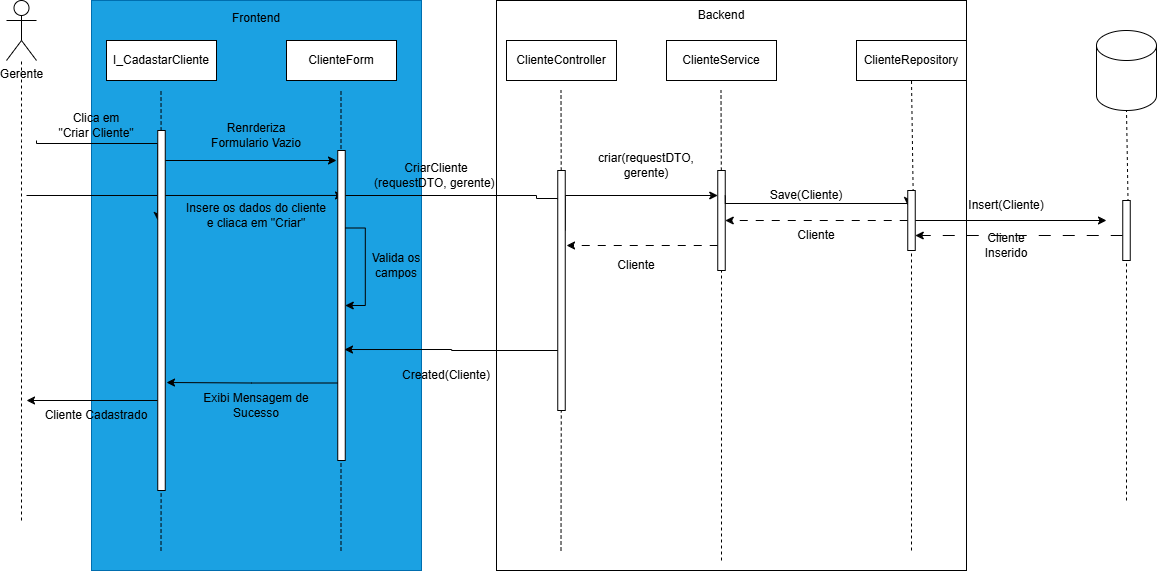

The diagram above was exported from draw.io. Its source (the exported page's mxGraphModel, read from the mxfile embedded in the PNG):
<mxGraphModel dx="1414" dy="811" grid="1" gridSize="10" guides="1" tooltips="1" connect="1" arrows="1" fold="1" page="1" pageScale="1" pageWidth="850" pageHeight="1100" math="0" shadow="0">
  <root>
    <mxCell id="0" />
    <mxCell id="1" parent="0" />
    <mxCell id="lRIt1RLXln1Xfy8Fxb5C-46" parent="1" style="rounded=0;whiteSpace=wrap;html=1;fillColor=light-dark(#FFFFFF,#2E6C96);" value="" vertex="1">
      <mxGeometry height="570" width="470" x="560" y="140" as="geometry" />
    </mxCell>
    <mxCell id="lRIt1RLXln1Xfy8Fxb5C-60" edge="1" parent="1" source="lRIt1RLXln1Xfy8Fxb5C-58" style="endArrow=none;dashed=1;html=1;rounded=0;entryX=0.5;entryY=1;entryDx=0;entryDy=0;exitX=0.814;exitY=0.825;exitDx=0;exitDy=0;exitPerimeter=0;" target="lRIt1RLXln1Xfy8Fxb5C-48" value="">
      <mxGeometry height="50" relative="1" width="50" as="geometry">
        <mxPoint x="700" y="480" as="sourcePoint" />
        <mxPoint x="750" y="430" as="targetPoint" />
      </mxGeometry>
    </mxCell>
    <mxCell id="lRIt1RLXln1Xfy8Fxb5C-45" parent="1" style="rounded=0;whiteSpace=wrap;html=1;fillColor=light-dark(#1BA1E2,#184730);fontColor=#ffffff;strokeColor=#006EAF;" value="" vertex="1">
      <mxGeometry height="570" width="330" x="155" y="140" as="geometry" />
    </mxCell>
    <mxCell id="lRIt1RLXln1Xfy8Fxb5C-1" parent="1" style="shape=umlActor;verticalLabelPosition=bottom;verticalAlign=top;html=1;outlineConnect=0;" value="Gerente&lt;div&gt;&lt;br&gt;&lt;/div&gt;" vertex="1">
      <mxGeometry height="60" width="30" x="70" y="140" as="geometry" />
    </mxCell>
    <mxCell id="lRIt1RLXln1Xfy8Fxb5C-3" parent="1" style="rounded=0;whiteSpace=wrap;html=1;" value="I_CadastarCliente" vertex="1">
      <mxGeometry height="40" width="110" x="170" y="180" as="geometry" />
    </mxCell>
    <mxCell id="lRIt1RLXln1Xfy8Fxb5C-4" edge="1" parent="1" style="endArrow=none;dashed=1;html=1;rounded=0;" target="lRIt1RLXln1Xfy8Fxb5C-1" value="">
      <mxGeometry height="50" relative="1" width="50" as="geometry">
        <Array as="points">
          <mxPoint x="85" y="280" />
        </Array>
        <mxPoint x="85" y="660" as="sourcePoint" />
        <mxPoint x="540" y="320" as="targetPoint" />
      </mxGeometry>
    </mxCell>
    <mxCell id="lRIt1RLXln1Xfy8Fxb5C-10" parent="1" style="text;html=1;whiteSpace=wrap;strokeColor=none;fillColor=none;align=center;verticalAlign=middle;rounded=0;" value="Clica em &quot;Criar Cliente&quot;" vertex="1">
      <mxGeometry height="30" width="80" x="120" y="250" as="geometry" />
    </mxCell>
    <mxCell id="lRIt1RLXln1Xfy8Fxb5C-12" parent="1" style="rounded=0;whiteSpace=wrap;html=1;" value="ClienteForm" vertex="1">
      <mxGeometry height="40" width="110" x="350" y="180" as="geometry" />
    </mxCell>
    <mxCell id="lRIt1RLXln1Xfy8Fxb5C-13" parent="1" style="rounded=0;whiteSpace=wrap;html=1;" value="ClienteController" vertex="1">
      <mxGeometry height="40" width="110" x="570" y="180" as="geometry" />
    </mxCell>
    <mxCell id="lRIt1RLXln1Xfy8Fxb5C-14" parent="1" style="rounded=0;whiteSpace=wrap;html=1;" value="ClienteService" vertex="1">
      <mxGeometry height="40" width="110" x="730" y="180" as="geometry" />
    </mxCell>
    <mxCell id="lRIt1RLXln1Xfy8Fxb5C-15" parent="1" style="shape=cylinder3;whiteSpace=wrap;html=1;boundedLbl=1;backgroundOutline=1;size=15;" value="" vertex="1">
      <mxGeometry height="80" width="60" x="1160" y="170" as="geometry" />
    </mxCell>
    <mxCell id="lRIt1RLXln1Xfy8Fxb5C-16" edge="1" parent="1" style="endArrow=none;dashed=1;html=1;rounded=0;" value="">
      <mxGeometry height="50" relative="1" width="50" as="geometry">
        <Array as="points">
          <mxPoint x="404.5" y="310" />
        </Array>
        <mxPoint x="404.5" y="690" as="sourcePoint" />
        <mxPoint x="404.5" y="230" as="targetPoint" />
      </mxGeometry>
    </mxCell>
    <mxCell id="lRIt1RLXln1Xfy8Fxb5C-17" edge="1" parent="1" source="lRIt1RLXln1Xfy8Fxb5C-32" style="endArrow=none;dashed=1;html=1;rounded=0;" value="">
      <mxGeometry height="50" relative="1" width="50" as="geometry">
        <Array as="points" />
        <mxPoint x="624.5" y="690" as="sourcePoint" />
        <mxPoint x="624.5" y="230" as="targetPoint" />
      </mxGeometry>
    </mxCell>
    <mxCell id="lRIt1RLXln1Xfy8Fxb5C-30" edge="1" parent="1" source="lRIt1RLXln1Xfy8Fxb5C-20" style="edgeStyle=orthogonalEdgeStyle;rounded=0;orthogonalLoop=1;jettySize=auto;html=1;exitX=0.767;exitY=0.145;exitDx=0;exitDy=0;startArrow=classic;startFill=1;endArrow=none;endFill=0;exitPerimeter=0;">
      <mxGeometry relative="1" as="geometry">
        <mxPoint x="90" y="335" as="targetPoint" />
      </mxGeometry>
    </mxCell>
    <mxCell id="lRIt1RLXln1Xfy8Fxb5C-34" edge="1" parent="1" source="lRIt1RLXln1Xfy8Fxb5C-20" style="edgeStyle=orthogonalEdgeStyle;rounded=0;orthogonalLoop=1;jettySize=auto;html=1;entryX=0.5;entryY=0.09;entryDx=0;entryDy=0;entryPerimeter=0;" target="lRIt1RLXln1Xfy8Fxb5C-32">
      <mxGeometry relative="1" as="geometry">
        <Array as="points">
          <mxPoint x="600" y="335" />
          <mxPoint x="600" y="338" />
        </Array>
        <mxPoint x="580" y="335" as="targetPoint" />
      </mxGeometry>
    </mxCell>
    <mxCell id="lRIt1RLXln1Xfy8Fxb5C-20" parent="1" style="rounded=0;whiteSpace=wrap;html=1;" value="" vertex="1">
      <mxGeometry height="310" width="7.5" x="401.25" y="290" as="geometry" />
    </mxCell>
    <mxCell id="lRIt1RLXln1Xfy8Fxb5C-23" edge="1" parent="1" source="lRIt1RLXln1Xfy8Fxb5C-5" style="endArrow=none;dashed=1;html=1;rounded=0;" value="">
      <mxGeometry height="50" relative="1" width="50" as="geometry">
        <Array as="points" />
        <mxPoint x="224.5" y="690" as="sourcePoint" />
        <mxPoint x="224.5" y="230" as="targetPoint" />
      </mxGeometry>
    </mxCell>
    <mxCell id="lRIt1RLXln1Xfy8Fxb5C-25" edge="1" parent="1" style="endArrow=none;dashed=1;html=1;rounded=0;" target="lRIt1RLXln1Xfy8Fxb5C-5" value="">
      <mxGeometry height="50" relative="1" width="50" as="geometry">
        <Array as="points" />
        <mxPoint x="224.5" y="690" as="sourcePoint" />
        <mxPoint x="224.5" y="230" as="targetPoint" />
      </mxGeometry>
    </mxCell>
    <mxCell id="lRIt1RLXln1Xfy8Fxb5C-26" edge="1" parent="1" source="lRIt1RLXln1Xfy8Fxb5C-5" style="edgeStyle=orthogonalEdgeStyle;rounded=0;orthogonalLoop=1;jettySize=auto;html=1;exitX=0;exitY=0.25;exitDx=0;exitDy=0;startArrow=classic;startFill=1;endArrow=none;endFill=0;">
      <mxGeometry relative="1" as="geometry">
        <Array as="points">
          <mxPoint x="100" y="283" />
        </Array>
        <mxPoint x="100" y="280" as="targetPoint" />
      </mxGeometry>
    </mxCell>
    <mxCell id="lRIt1RLXln1Xfy8Fxb5C-84" edge="1" parent="1" source="lRIt1RLXln1Xfy8Fxb5C-5" style="edgeStyle=orthogonalEdgeStyle;rounded=0;orthogonalLoop=1;jettySize=auto;html=1;exitX=0;exitY=0.75;exitDx=0;exitDy=0;">
      <mxGeometry relative="1" as="geometry">
        <mxPoint x="90" y="540" as="targetPoint" />
      </mxGeometry>
    </mxCell>
    <mxCell id="lRIt1RLXln1Xfy8Fxb5C-5" parent="1" style="rounded=0;whiteSpace=wrap;html=1;" value="" vertex="1">
      <mxGeometry height="360" width="7.5" x="221.25" y="270" as="geometry" />
    </mxCell>
    <mxCell id="lRIt1RLXln1Xfy8Fxb5C-28" edge="1" parent="1" style="edgeStyle=orthogonalEdgeStyle;rounded=0;orthogonalLoop=1;jettySize=auto;html=1;startArrow=classic;startFill=1;endArrow=none;endFill=0;">
      <mxGeometry relative="1" as="geometry">
        <mxPoint x="400" y="300" as="sourcePoint" />
        <mxPoint x="229" y="300" as="targetPoint" />
      </mxGeometry>
    </mxCell>
    <mxCell id="lRIt1RLXln1Xfy8Fxb5C-29" parent="1" style="text;html=1;whiteSpace=wrap;strokeColor=none;fillColor=none;align=center;verticalAlign=middle;rounded=0;" value="Renrderiza Formulario Vazio" vertex="1">
      <mxGeometry height="30" width="100" x="270" y="260" as="geometry" />
    </mxCell>
    <mxCell id="lRIt1RLXln1Xfy8Fxb5C-31" parent="1" style="text;html=1;whiteSpace=wrap;strokeColor=none;fillColor=none;align=center;verticalAlign=middle;rounded=0;" value="Insere os dados do cliente e cliaca em &quot;Criar&quot;" vertex="1">
      <mxGeometry height="30" width="150" x="245" y="340" as="geometry" />
    </mxCell>
    <mxCell id="lRIt1RLXln1Xfy8Fxb5C-33" edge="1" parent="1" style="endArrow=none;dashed=1;html=1;rounded=0;" target="lRIt1RLXln1Xfy8Fxb5C-32" value="">
      <mxGeometry height="50" relative="1" width="50" as="geometry">
        <Array as="points" />
        <mxPoint x="624.5" y="690" as="sourcePoint" />
        <mxPoint x="624.5" y="230" as="targetPoint" />
      </mxGeometry>
    </mxCell>
    <mxCell id="lRIt1RLXln1Xfy8Fxb5C-52" edge="1" parent="1" source="lRIt1RLXln1Xfy8Fxb5C-32" style="edgeStyle=orthogonalEdgeStyle;rounded=0;orthogonalLoop=1;jettySize=auto;html=1;exitX=1;exitY=0.25;exitDx=0;exitDy=0;entryX=0;entryY=0.25;entryDx=0;entryDy=0;" target="lRIt1RLXln1Xfy8Fxb5C-42">
      <mxGeometry relative="1" as="geometry">
        <Array as="points">
          <mxPoint x="629" y="335" />
        </Array>
      </mxGeometry>
    </mxCell>
    <mxCell id="lRIt1RLXln1Xfy8Fxb5C-32" parent="1" style="rounded=0;whiteSpace=wrap;html=1;" value="" vertex="1">
      <mxGeometry height="240" width="7.5" x="621.25" y="310" as="geometry" />
    </mxCell>
    <mxCell id="lRIt1RLXln1Xfy8Fxb5C-35" parent="1" style="text;html=1;whiteSpace=wrap;strokeColor=none;fillColor=none;align=center;verticalAlign=middle;rounded=0;" value="CriarCliente&lt;div&gt;(requestDTO,&amp;nbsp;&lt;span style=&quot;background-color: transparent; color: light-dark(rgb(0, 0, 0), rgb(255, 255, 255));&quot;&gt;gerente)&amp;nbsp;&lt;/span&gt;&lt;/div&gt;" vertex="1">
      <mxGeometry height="30" width="60" x="470" y="300" as="geometry" />
    </mxCell>
    <mxCell id="lRIt1RLXln1Xfy8Fxb5C-41" edge="1" parent="1" source="lRIt1RLXln1Xfy8Fxb5C-42" style="endArrow=none;dashed=1;html=1;rounded=0;" value="">
      <mxGeometry height="50" relative="1" width="50" as="geometry">
        <Array as="points" />
        <mxPoint x="785" y="700" as="sourcePoint" />
        <mxPoint x="784.5" y="230" as="targetPoint" />
      </mxGeometry>
    </mxCell>
    <mxCell id="lRIt1RLXln1Xfy8Fxb5C-43" edge="1" parent="1" style="endArrow=none;dashed=1;html=1;rounded=0;" target="lRIt1RLXln1Xfy8Fxb5C-42" value="">
      <mxGeometry height="50" relative="1" width="50" as="geometry">
        <Array as="points" />
        <mxPoint x="785" y="700" as="sourcePoint" />
        <mxPoint x="784.5" y="230" as="targetPoint" />
      </mxGeometry>
    </mxCell>
    <mxCell id="lRIt1RLXln1Xfy8Fxb5C-64" edge="1" parent="1" source="lRIt1RLXln1Xfy8Fxb5C-42" style="edgeStyle=orthogonalEdgeStyle;rounded=0;orthogonalLoop=1;jettySize=auto;html=1;exitX=0;exitY=0.75;exitDx=0;exitDy=0;dashed=1;dashPattern=8 8;">
      <mxGeometry relative="1" as="geometry">
        <mxPoint x="630" y="385" as="targetPoint" />
      </mxGeometry>
    </mxCell>
    <mxCell id="lRIt1RLXln1Xfy8Fxb5C-42" parent="1" style="rounded=0;whiteSpace=wrap;html=1;" value="" vertex="1">
      <mxGeometry height="100" width="7.5" x="781.25" y="310" as="geometry" />
    </mxCell>
    <mxCell id="lRIt1RLXln1Xfy8Fxb5C-48" parent="1" style="rounded=0;whiteSpace=wrap;html=1;" value="ClienteRepository" vertex="1">
      <mxGeometry height="40" width="110" x="920" y="180" as="geometry" />
    </mxCell>
    <mxCell id="lRIt1RLXln1Xfy8Fxb5C-53" parent="1" style="text;html=1;whiteSpace=wrap;strokeColor=none;fillColor=none;align=center;verticalAlign=middle;rounded=0;" value="criar(requestDTO, gerente)" vertex="1">
      <mxGeometry height="30" width="60" x="680" y="290" as="geometry" />
    </mxCell>
    <mxCell id="lRIt1RLXln1Xfy8Fxb5C-54" edge="1" parent="1" source="lRIt1RLXln1Xfy8Fxb5C-42" style="edgeStyle=orthogonalEdgeStyle;rounded=0;orthogonalLoop=1;jettySize=auto;html=1;exitX=1;exitY=0.25;exitDx=0;exitDy=0;entryX=0;entryY=0.25;entryDx=0;entryDy=0;" target="lRIt1RLXln1Xfy8Fxb5C-58">
      <mxGeometry relative="1" as="geometry">
        <Array as="points">
          <mxPoint x="789" y="343" />
        </Array>
        <mxPoint x="952" y="341.97" as="targetPoint" />
      </mxGeometry>
    </mxCell>
    <mxCell id="lRIt1RLXln1Xfy8Fxb5C-62" edge="1" parent="1" style="endArrow=none;dashed=1;html=1;rounded=0;entryX=0.5;entryY=1;entryDx=0;entryDy=0;" target="lRIt1RLXln1Xfy8Fxb5C-58" value="">
      <mxGeometry height="50" relative="1" width="50" as="geometry">
        <mxPoint x="975" y="690" as="sourcePoint" />
        <mxPoint x="975" y="220" as="targetPoint" />
      </mxGeometry>
    </mxCell>
    <mxCell id="lRIt1RLXln1Xfy8Fxb5C-66" edge="1" parent="1" source="lRIt1RLXln1Xfy8Fxb5C-58" style="edgeStyle=orthogonalEdgeStyle;rounded=0;orthogonalLoop=1;jettySize=auto;html=1;entryX=1;entryY=0.5;entryDx=0;entryDy=0;dashed=1;dashPattern=8 8;" target="lRIt1RLXln1Xfy8Fxb5C-42">
      <mxGeometry relative="1" as="geometry" />
    </mxCell>
    <mxCell id="lRIt1RLXln1Xfy8Fxb5C-71" edge="1" parent="1" source="lRIt1RLXln1Xfy8Fxb5C-58" style="edgeStyle=orthogonalEdgeStyle;rounded=0;orthogonalLoop=1;jettySize=auto;html=1;">
      <mxGeometry relative="1" as="geometry">
        <mxPoint x="1170" y="360" as="targetPoint" />
      </mxGeometry>
    </mxCell>
    <mxCell id="lRIt1RLXln1Xfy8Fxb5C-58" parent="1" style="rounded=0;whiteSpace=wrap;html=1;" value="" vertex="1">
      <mxGeometry height="60" width="7.5" x="971.25" y="330" as="geometry" />
    </mxCell>
    <mxCell id="lRIt1RLXln1Xfy8Fxb5C-63" parent="1" style="text;html=1;whiteSpace=wrap;strokeColor=none;fillColor=none;align=center;verticalAlign=middle;rounded=0;" value="Save(Cliente)" vertex="1">
      <mxGeometry height="30" width="60" x="840" y="320" as="geometry" />
    </mxCell>
    <mxCell id="lRIt1RLXln1Xfy8Fxb5C-65" parent="1" style="text;html=1;whiteSpace=wrap;strokeColor=none;fillColor=none;align=center;verticalAlign=middle;rounded=0;" value="Cliente" vertex="1">
      <mxGeometry height="30" width="60" x="670" y="390" as="geometry" />
    </mxCell>
    <mxCell id="lRIt1RLXln1Xfy8Fxb5C-67" parent="1" style="text;html=1;whiteSpace=wrap;strokeColor=none;fillColor=none;align=center;verticalAlign=middle;rounded=0;" value="Cliente" vertex="1">
      <mxGeometry height="30" width="60" x="850" y="360" as="geometry" />
    </mxCell>
    <mxCell id="lRIt1RLXln1Xfy8Fxb5C-68" edge="1" parent="1" source="lRIt1RLXln1Xfy8Fxb5C-70" style="endArrow=none;dashed=1;html=1;rounded=0;entryX=0.5;entryY=1;entryDx=0;entryDy=0;exitX=0.814;exitY=0.825;exitDx=0;exitDy=0;exitPerimeter=0;" value="">
      <mxGeometry height="50" relative="1" width="50" as="geometry">
        <mxPoint x="915" y="510" as="sourcePoint" />
        <mxPoint x="1190" y="250" as="targetPoint" />
      </mxGeometry>
    </mxCell>
    <mxCell id="lRIt1RLXln1Xfy8Fxb5C-69" edge="1" parent="1" style="endArrow=none;dashed=1;html=1;rounded=0;entryX=0.5;entryY=1;entryDx=0;entryDy=0;exitX=0.814;exitY=0.825;exitDx=0;exitDy=0;exitPerimeter=0;" target="lRIt1RLXln1Xfy8Fxb5C-70" value="">
      <mxGeometry height="50" relative="1" width="50" as="geometry">
        <mxPoint x="1190" y="640" as="sourcePoint" />
        <mxPoint x="1190" y="250" as="targetPoint" />
      </mxGeometry>
    </mxCell>
    <mxCell id="lRIt1RLXln1Xfy8Fxb5C-73" edge="1" parent="1" source="lRIt1RLXln1Xfy8Fxb5C-70" style="edgeStyle=orthogonalEdgeStyle;rounded=0;orthogonalLoop=1;jettySize=auto;html=1;entryX=1;entryY=0.75;entryDx=0;entryDy=0;dashed=1;dashPattern=12 12;" target="lRIt1RLXln1Xfy8Fxb5C-58">
      <mxGeometry relative="1" as="geometry">
        <Array as="points">
          <mxPoint x="1140" y="375" />
          <mxPoint x="1140" y="375" />
        </Array>
      </mxGeometry>
    </mxCell>
    <mxCell id="lRIt1RLXln1Xfy8Fxb5C-70" parent="1" style="rounded=0;whiteSpace=wrap;html=1;" value="" vertex="1">
      <mxGeometry height="60" width="7.5" x="1186.25" y="340" as="geometry" />
    </mxCell>
    <mxCell id="lRIt1RLXln1Xfy8Fxb5C-72" parent="1" style="text;html=1;whiteSpace=wrap;strokeColor=none;fillColor=none;align=center;verticalAlign=middle;rounded=0;" value="Insert(Cliente)" vertex="1">
      <mxGeometry height="30" width="60" x="1040" y="330" as="geometry" />
    </mxCell>
    <mxCell id="lRIt1RLXln1Xfy8Fxb5C-74" parent="1" style="text;html=1;whiteSpace=wrap;strokeColor=none;fillColor=none;align=center;verticalAlign=middle;rounded=0;" value="Cliente Inserido" vertex="1">
      <mxGeometry height="30" width="60" x="1040" y="370" as="geometry" />
    </mxCell>
    <mxCell id="lRIt1RLXln1Xfy8Fxb5C-75" parent="1" style="text;html=1;whiteSpace=wrap;strokeColor=none;fillColor=none;align=center;verticalAlign=middle;rounded=0;" value="Valida os campos" vertex="1">
      <mxGeometry height="30" width="60" x="430" y="390" as="geometry" />
    </mxCell>
    <mxCell id="lRIt1RLXln1Xfy8Fxb5C-76" edge="1" parent="1" source="lRIt1RLXln1Xfy8Fxb5C-20" style="edgeStyle=orthogonalEdgeStyle;rounded=0;orthogonalLoop=1;jettySize=auto;html=1;exitX=1;exitY=0.25;exitDx=0;exitDy=0;entryX=1;entryY=0.5;entryDx=0;entryDy=0;" target="lRIt1RLXln1Xfy8Fxb5C-20">
      <mxGeometry relative="1" as="geometry" />
    </mxCell>
    <mxCell id="lRIt1RLXln1Xfy8Fxb5C-78" edge="1" parent="1" source="lRIt1RLXln1Xfy8Fxb5C-32" style="edgeStyle=orthogonalEdgeStyle;rounded=0;orthogonalLoop=1;jettySize=auto;html=1;exitX=0;exitY=0.75;exitDx=0;exitDy=0;entryX=0.9;entryY=0.642;entryDx=0;entryDy=0;entryPerimeter=0;" target="lRIt1RLXln1Xfy8Fxb5C-20">
      <mxGeometry relative="1" as="geometry" />
    </mxCell>
    <mxCell id="lRIt1RLXln1Xfy8Fxb5C-79" parent="1" style="text;html=1;whiteSpace=wrap;strokeColor=none;fillColor=none;align=center;verticalAlign=middle;rounded=0;" value="Created(Cliente)" vertex="1">
      <mxGeometry height="30" width="60" x="480" y="500" as="geometry" />
    </mxCell>
    <mxCell id="lRIt1RLXln1Xfy8Fxb5C-80" edge="1" parent="1" source="lRIt1RLXln1Xfy8Fxb5C-20" style="edgeStyle=orthogonalEdgeStyle;rounded=0;orthogonalLoop=1;jettySize=auto;html=1;exitX=0;exitY=0.75;exitDx=0;exitDy=0;entryX=1.167;entryY=0.7;entryDx=0;entryDy=0;entryPerimeter=0;" target="lRIt1RLXln1Xfy8Fxb5C-5">
      <mxGeometry relative="1" as="geometry" />
    </mxCell>
    <mxCell id="lRIt1RLXln1Xfy8Fxb5C-81" parent="1" style="text;html=1;whiteSpace=wrap;strokeColor=none;fillColor=none;align=center;verticalAlign=middle;rounded=0;" value="Exibi Mensagem de Sucesso" vertex="1">
      <mxGeometry height="30" width="130" x="255" y="530" as="geometry" />
    </mxCell>
    <mxCell id="lRIt1RLXln1Xfy8Fxb5C-85" parent="1" style="text;html=1;whiteSpace=wrap;strokeColor=none;fillColor=none;align=center;verticalAlign=middle;rounded=0;" value="Cliente Cadastrado" vertex="1">
      <mxGeometry height="30" width="120" x="100" y="540" as="geometry" />
    </mxCell>
    <mxCell id="lRIt1RLXln1Xfy8Fxb5C-86" parent="1" style="text;html=1;whiteSpace=wrap;strokeColor=none;fillColor=none;align=center;verticalAlign=middle;rounded=0;" value="Frontend&lt;div&gt;&lt;br&gt;&lt;/div&gt;" vertex="1">
      <mxGeometry height="30" width="60" x="290" y="150" as="geometry" />
    </mxCell>
    <mxCell id="lRIt1RLXln1Xfy8Fxb5C-87" parent="1" style="text;html=1;whiteSpace=wrap;strokeColor=none;fillColor=none;align=center;verticalAlign=middle;rounded=0;" value="Backend" vertex="1">
      <mxGeometry height="30" width="60" x="755" y="140" as="geometry" />
    </mxCell>
  </root>
</mxGraphModel>